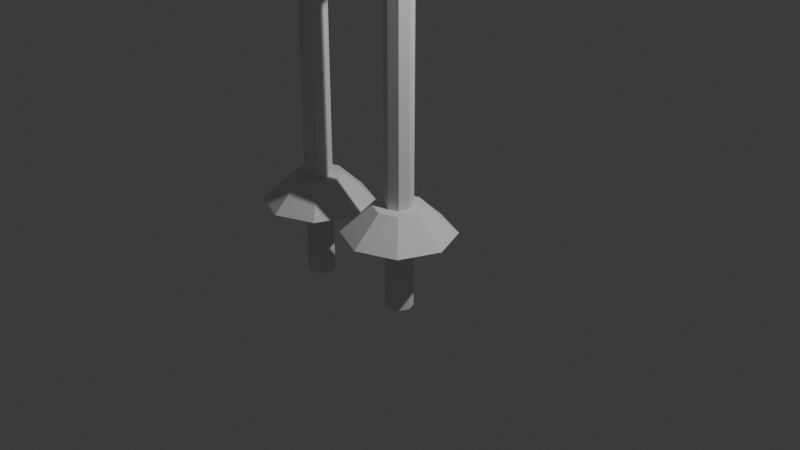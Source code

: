 # Source: spiked-trap.blend  (saved by Blender 5.1.30; exported with 4.5.12 LTS)
import bpy
from mathutils import Matrix  # noqa: F401  (used for matrix-valued properties, if any)

bpy.ops.wm.read_factory_settings(use_empty=True)
scene = bpy.context.scene
scene.name = 'Scene'

# ---- collections
col_collection = bpy.data.collections.new('Collection'); scene.collection.children.link(col_collection)
col_collection_2 = bpy.data.collections.new('Collection 2'); scene.collection.children.link(col_collection_2)
col_collection_2_001 = bpy.data.collections.new('Collection 2.001'); scene.collection.children.link(col_collection_2_001)

# ---- world
world_world = bpy.data.worlds.new('World'); scene.world = world_world
world_world.use_nodes = True; world_world.node_tree.nodes.clear()
_N = world_world.node_tree.nodes; _L = world_world.node_tree.links
n0 = _N.new('ShaderNodeOutputWorld'); n0.name = 'World Output'; n0.location = (200, 100)
n1 = _N.new('ShaderNodeBackground'); n1.name = 'Background'; n1.location = (-200, 100)
n1.inputs[0].default_value = (0.05088, 0.05088, 0.05088, 1.0)
_L.new(n1.outputs[0], n0.inputs[0])
n0.is_active_output = True
world_world.color = (0.05088, 0.05088, 0.05088)
world_world.sun_shadow_jitter_overblur = 0.0

# ---- cameras
cam_camera = bpy.data.cameras.new('Camera')
cam_camera.clip_end = 100.0
cam_camera.ortho_scale = 7.314

# ---- lights
light_light = bpy.data.lights.new('Light', 'POINT')
light_light.energy = 1000.0
light_light.shadow_soft_size = 0.1

# ---- meshes
me_cylinder = bpy.data.meshes.new('Cylinder')
me_cylinder.from_pydata([(0.0, 1.0, -1.0), (4.881e-09, 0.4621, 1.0), (0.7071, 0.7071, -1.0), (0.3267, 0.3267, 1.0), (1.0, 0.0, -1.0), (0.4621, 0.0, 1.0), (0.7071, -0.7071, -1.0), (0.3267, -0.3267, 1.0), (0.0, -1.0, -1.0), (4.881e-09, -0.4621, 1.0), (-0.7071, -0.7071, -1.0), (-0.3267, -0.3267, 1.0), (-1.0, 0.0, -1.0), (-0.4621, 0.0, 1.0), (-0.7071, 0.7071, -1.0), (-0.3267, 0.3267, 1.0)], [], [(0, 1, 3, 2), (2, 3, 5, 4), (4, 5, 7, 6), (6, 7, 9, 8), (8, 9, 11, 10), (10, 11, 13, 12), (3, 1, 15, 13, 11, 9, 7, 5), (12, 13, 15, 14), (14, 15, 1, 0), (0, 2, 4, 6, 8, 10, 12, 14)])
_uv = me_cylinder.uv_layers.new(name='UVMap')
_uv.uv.foreach_set('vector', [1.0, 0.5, 1.0, 1.0, 0.875, 1.0, 0.875, 0.5, 0.875, 0.5, 0.875, 1.0, 0.75, 1.0, 0.75, 0.5, 0.75, 0.5, 0.75, 1.0, 0.625, 1.0, 0.625, 0.5, 0.625, 0.5, 0.625, 1.0, 0.5, 1.0, 0.5, 0.5, 0.5, 0.5, 0.5, 1.0, 0.375, 1.0, 0.375, 0.5, 0.375, 0.5, 0.375, 1.0, 0.25, 1.0, 0.25, 0.5, 0.4197, 0.4197, 0.25, 0.49, 0.08029, 0.4197, 0.01, 0.25, 0.08029, 0.08029, 0.25, 0.01, 0.4197, 0.08029, 0.49, 0.25, 0.25, 0.5, 0.25, 1.0, 0.125, 1.0, 0.125, 0.5, 0.125, 0.5, 0.125, 1.0, 0.0, 1.0, 0.0, 0.5, 0.75, 0.49, 0.9197, 0.4197, 0.99, 0.25, 0.9197, 0.08029, 0.75, 0.01, 0.5803, 0.08029, 0.51, 0.25, 0.5803, 0.4197])
me_cylinder.update()
me_cylinder_001 = bpy.data.meshes.new('Cylinder.001')
me_cylinder_001.from_pydata([(0.0, 1.0, -1.0), (0.0, 1.0, 1.0), (0.7071, 0.7071, -1.0), (0.7071, 0.7071, 1.0), (1.0, 0.0, -1.0), (1.0, 0.0, 1.0), (0.7071, -0.7071, -1.0), (0.7071, -0.7071, 1.0), (0.0, -1.0, -1.0), (0.0, -1.0, 1.0), (-0.7071, -0.7071, -1.0), (-0.7071, -0.7071, 1.0), (-1.0, 0.0, -1.0), (-1.0, 0.0, 1.0), (-0.7071, 0.7071, -1.0), (-0.7071, 0.7071, 1.0)], [], [(0, 1, 3, 2), (2, 3, 5, 4), (4, 5, 7, 6), (6, 7, 9, 8), (8, 9, 11, 10), (10, 11, 13, 12), (3, 1, 15, 13, 11, 9, 7, 5), (12, 13, 15, 14), (14, 15, 1, 0), (0, 2, 4, 6, 8, 10, 12, 14)])
_uv = me_cylinder_001.uv_layers.new(name='UVMap')
_uv.uv.foreach_set('vector', [1.0, 0.5, 1.0, 1.0, 0.875, 1.0, 0.875, 0.5, 0.875, 0.5, 0.875, 1.0, 0.75, 1.0, 0.75, 0.5, 0.75, 0.5, 0.75, 1.0, 0.625, 1.0, 0.625, 0.5, 0.625, 0.5, 0.625, 1.0, 0.5, 1.0, 0.5, 0.5, 0.5, 0.5, 0.5, 1.0, 0.375, 1.0, 0.375, 0.5, 0.375, 0.5, 0.375, 1.0, 0.25, 1.0, 0.25, 0.5, 0.4197, 0.4197, 0.25, 0.49, 0.08029, 0.4197, 0.01, 0.25, 0.08029, 0.08029, 0.25, 0.01, 0.4197, 0.08029, 0.49, 0.25, 0.25, 0.5, 0.25, 1.0, 0.125, 1.0, 0.125, 0.5, 0.125, 0.5, 0.125, 1.0, 0.0, 1.0, 0.0, 0.5, 0.75, 0.49, 0.9197, 0.4197, 0.99, 0.25, 0.9197, 0.08029, 0.75, 0.01, 0.5803, 0.08029, 0.51, 0.25, 0.5803, 0.4197])
me_cylinder_001.update()
me_cylinder_002 = bpy.data.meshes.new('Cylinder.002')
me_cylinder_002.from_pydata([(0.0, 1.0, -1.0), (-2.762e-08, 0.0732, 1.0), (0.7071, 0.7071, -1.0), (0.05176, 0.05176, 1.0), (1.0, 0.0, -1.0), (0.0732, 0.0, 1.0), (0.7071, -0.7071, -1.0), (0.05176, -0.05176, 1.0), (0.0, -1.0, -1.0), (-2.762e-08, -0.0732, 1.0), (-0.7071, -0.7071, -1.0), (-0.05176, -0.05176, 1.0), (-1.0, 0.0, -1.0), (-0.0732, 0.0, 1.0), (-0.7071, 0.7071, -1.0), (-0.05176, 0.05176, 1.0)], [], [(0, 1, 3, 2), (2, 3, 5, 4), (4, 5, 7, 6), (6, 7, 9, 8), (8, 9, 11, 10), (10, 11, 13, 12), (3, 1, 15, 13, 11, 9, 7, 5), (12, 13, 15, 14), (14, 15, 1, 0), (0, 2, 4, 6, 8, 10, 12, 14)])
_uv = me_cylinder_002.uv_layers.new(name='UVMap')
_uv.uv.foreach_set('vector', [1.0, 0.5, 1.0, 1.0, 0.875, 1.0, 0.875, 0.5, 0.875, 0.5, 0.875, 1.0, 0.75, 1.0, 0.75, 0.5, 0.75, 0.5, 0.75, 1.0, 0.625, 1.0, 0.625, 0.5, 0.625, 0.5, 0.625, 1.0, 0.5, 1.0, 0.5, 0.5, 0.5, 0.5, 0.5, 1.0, 0.375, 1.0, 0.375, 0.5, 0.375, 0.5, 0.375, 1.0, 0.25, 1.0, 0.25, 0.5, 0.4197, 0.4197, 0.25, 0.49, 0.08029, 0.4197, 0.01, 0.25, 0.08029, 0.08029, 0.25, 0.01, 0.4197, 0.08029, 0.49, 0.25, 0.25, 0.5, 0.25, 1.0, 0.125, 1.0, 0.125, 0.5, 0.125, 0.5, 0.125, 1.0, 0.0, 1.0, 0.0, 0.5, 0.75, 0.49, 0.9197, 0.4197, 0.99, 0.25, 0.9197, 0.08029, 0.75, 0.01, 0.5803, 0.08029, 0.51, 0.25, 0.5803, 0.4197])
me_cylinder_002.update()
me_cylinder_005 = bpy.data.meshes.new('Cylinder.005')
me_cylinder_005.from_pydata([(0.0, 1.0, -1.0), (4.881e-09, 0.4621, 1.0), (0.7071, 0.7071, -1.0), (0.3267, 0.3267, 1.0), (1.0, 0.0, -1.0), (0.4621, 0.0, 1.0), (0.7071, -0.7071, -1.0), (0.3267, -0.3267, 1.0), (0.0, -1.0, -1.0), (4.881e-09, -0.4621, 1.0), (-0.7071, -0.7071, -1.0), (-0.3267, -0.3267, 1.0), (-1.0, 0.0, -1.0), (-0.4621, 0.0, 1.0), (-0.7071, 0.7071, -1.0), (-0.3267, 0.3267, 1.0)], [], [(0, 1, 3, 2), (2, 3, 5, 4), (4, 5, 7, 6), (6, 7, 9, 8), (8, 9, 11, 10), (10, 11, 13, 12), (3, 1, 15, 13, 11, 9, 7, 5), (12, 13, 15, 14), (14, 15, 1, 0), (0, 2, 4, 6, 8, 10, 12, 14)])
_uv = me_cylinder_005.uv_layers.new(name='UVMap')
_uv.uv.foreach_set('vector', [1.0, 0.5, 1.0, 1.0, 0.875, 1.0, 0.875, 0.5, 0.875, 0.5, 0.875, 1.0, 0.75, 1.0, 0.75, 0.5, 0.75, 0.5, 0.75, 1.0, 0.625, 1.0, 0.625, 0.5, 0.625, 0.5, 0.625, 1.0, 0.5, 1.0, 0.5, 0.5, 0.5, 0.5, 0.5, 1.0, 0.375, 1.0, 0.375, 0.5, 0.375, 0.5, 0.375, 1.0, 0.25, 1.0, 0.25, 0.5, 0.4197, 0.4197, 0.25, 0.49, 0.08029, 0.4197, 0.01, 0.25, 0.08029, 0.08029, 0.25, 0.01, 0.4197, 0.08029, 0.49, 0.25, 0.25, 0.5, 0.25, 1.0, 0.125, 1.0, 0.125, 0.5, 0.125, 0.5, 0.125, 1.0, 0.0, 1.0, 0.0, 0.5, 0.75, 0.49, 0.9197, 0.4197, 0.99, 0.25, 0.9197, 0.08029, 0.75, 0.01, 0.5803, 0.08029, 0.51, 0.25, 0.5803, 0.4197])
me_cylinder_005.update()
me_cylinder_004 = bpy.data.meshes.new('Cylinder.004')
me_cylinder_004.from_pydata([(0.0, 1.0, -1.0), (0.0, 1.0, 1.0), (0.7071, 0.7071, -1.0), (0.7071, 0.7071, 1.0), (1.0, 0.0, -1.0), (1.0, 0.0, 1.0), (0.7071, -0.7071, -1.0), (0.7071, -0.7071, 1.0), (0.0, -1.0, -1.0), (0.0, -1.0, 1.0), (-0.7071, -0.7071, -1.0), (-0.7071, -0.7071, 1.0), (-1.0, 0.0, -1.0), (-1.0, 0.0, 1.0), (-0.7071, 0.7071, -1.0), (-0.7071, 0.7071, 1.0)], [], [(0, 1, 3, 2), (2, 3, 5, 4), (4, 5, 7, 6), (6, 7, 9, 8), (8, 9, 11, 10), (10, 11, 13, 12), (3, 1, 15, 13, 11, 9, 7, 5), (12, 13, 15, 14), (14, 15, 1, 0), (0, 2, 4, 6, 8, 10, 12, 14)])
_uv = me_cylinder_004.uv_layers.new(name='UVMap')
_uv.uv.foreach_set('vector', [1.0, 0.5, 1.0, 1.0, 0.875, 1.0, 0.875, 0.5, 0.875, 0.5, 0.875, 1.0, 0.75, 1.0, 0.75, 0.5, 0.75, 0.5, 0.75, 1.0, 0.625, 1.0, 0.625, 0.5, 0.625, 0.5, 0.625, 1.0, 0.5, 1.0, 0.5, 0.5, 0.5, 0.5, 0.5, 1.0, 0.375, 1.0, 0.375, 0.5, 0.375, 0.5, 0.375, 1.0, 0.25, 1.0, 0.25, 0.5, 0.4197, 0.4197, 0.25, 0.49, 0.08029, 0.4197, 0.01, 0.25, 0.08029, 0.08029, 0.25, 0.01, 0.4197, 0.08029, 0.49, 0.25, 0.25, 0.5, 0.25, 1.0, 0.125, 1.0, 0.125, 0.5, 0.125, 0.5, 0.125, 1.0, 0.0, 1.0, 0.0, 0.5, 0.75, 0.49, 0.9197, 0.4197, 0.99, 0.25, 0.9197, 0.08029, 0.75, 0.01, 0.5803, 0.08029, 0.51, 0.25, 0.5803, 0.4197])
me_cylinder_004.update()
me_cylinder_003 = bpy.data.meshes.new('Cylinder.003')
me_cylinder_003.from_pydata([(0.0, 1.0, -1.0), (-2.762e-08, 0.0732, 1.0), (0.7071, 0.7071, -1.0), (0.05176, 0.05176, 1.0), (1.0, 0.0, -1.0), (0.0732, 0.0, 1.0), (0.7071, -0.7071, -1.0), (0.05176, -0.05176, 1.0), (0.0, -1.0, -1.0), (-2.762e-08, -0.0732, 1.0), (-0.7071, -0.7071, -1.0), (-0.05176, -0.05176, 1.0), (-1.0, 0.0, -1.0), (-0.0732, 0.0, 1.0), (-0.7071, 0.7071, -1.0), (-0.05176, 0.05176, 1.0)], [], [(0, 1, 3, 2), (2, 3, 5, 4), (4, 5, 7, 6), (6, 7, 9, 8), (8, 9, 11, 10), (10, 11, 13, 12), (3, 1, 15, 13, 11, 9, 7, 5), (12, 13, 15, 14), (14, 15, 1, 0), (0, 2, 4, 6, 8, 10, 12, 14)])
_uv = me_cylinder_003.uv_layers.new(name='UVMap')
_uv.uv.foreach_set('vector', [1.0, 0.5, 1.0, 1.0, 0.875, 1.0, 0.875, 0.5, 0.875, 0.5, 0.875, 1.0, 0.75, 1.0, 0.75, 0.5, 0.75, 0.5, 0.75, 1.0, 0.625, 1.0, 0.625, 0.5, 0.625, 0.5, 0.625, 1.0, 0.5, 1.0, 0.5, 0.5, 0.5, 0.5, 0.5, 1.0, 0.375, 1.0, 0.375, 0.5, 0.375, 0.5, 0.375, 1.0, 0.25, 1.0, 0.25, 0.5, 0.4197, 0.4197, 0.25, 0.49, 0.08029, 0.4197, 0.01, 0.25, 0.08029, 0.08029, 0.25, 0.01, 0.4197, 0.08029, 0.49, 0.25, 0.25, 0.5, 0.25, 1.0, 0.125, 1.0, 0.125, 0.5, 0.125, 0.5, 0.125, 1.0, 0.0, 1.0, 0.0, 0.5, 0.75, 0.49, 0.9197, 0.4197, 0.99, 0.25, 0.9197, 0.08029, 0.75, 0.01, 0.5803, 0.08029, 0.51, 0.25, 0.5803, 0.4197])
me_cylinder_003.update()

# ---- objects
ob_light = bpy.data.objects.new('Light', light_light)
ob_camera = bpy.data.objects.new('Camera', cam_camera)
ob_cylinder = bpy.data.objects.new('Cylinder', me_cylinder)
ob_cylinder_001 = bpy.data.objects.new('Cylinder.001', me_cylinder_001)
ob_cylinder_002 = bpy.data.objects.new('Cylinder.002', me_cylinder_002)
ob_cylinder_005 = bpy.data.objects.new('Cylinder.005', me_cylinder_005)
ob_cylinder_004 = bpy.data.objects.new('Cylinder.004', me_cylinder_004)
ob_cylinder_003 = bpy.data.objects.new('Cylinder.003', me_cylinder_003)

# ---- transforms, parenting, visibility, modifiers, constraints
ob_light.location = (4.076, 1.005, 5.904)
ob_light.rotation_euler = (0.6503, 0.05522, 1.866)
ob_light.lock_rotations_4d = False
ob_light.empty_display_type = 'ARROWS'
ob_light.color = (0.0, 0.0, 0.0, 0.0)
ob_light.lineart.crease_threshold = 0.0
ob_camera.location = (7.359, -6.926, 4.958)
ob_camera.rotation_euler = (1.109, 0.0, 0.8149)
ob_camera.lock_rotations_4d = False
ob_camera.empty_display_type = 'ARROWS'
ob_camera.color = (0.0, 0.0, 0.0, 0.0)
ob_camera.display_type = 'WIRE'
ob_camera.lineart.crease_threshold = 0.0
ob_cylinder.location = (-1.185, -0.06975, -2.024e-06)
ob_cylinder.scale = (0.6083, 0.6083, 0.1521)
ob_cylinder_001.location = (-1.185, -0.06975, 1.0)
ob_cylinder_001.scale = (0.15, 0.15, 2.0)
ob_cylinder_002.location = (-1.175, -0.03159, 3.183)
ob_cylinder_002.scale = (0.3, 0.3, 0.2)
ob_cylinder_005.location = (0.0, 0.0, 0.0)
ob_cylinder_005.scale = (0.6083, 0.6083, 0.1521)
ob_cylinder_004.location = (0.0, 0.0, 1.0)
ob_cylinder_004.scale = (0.15, 0.15, 2.0)
ob_cylinder_003.location = (0.009674, 0.03816, 3.183)
ob_cylinder_003.scale = (0.3, 0.3, 0.2)

# ---- collection membership
col_collection.objects.link(ob_light)
col_collection.objects.link(ob_camera)
col_collection_2.objects.link(ob_cylinder)
col_collection_2.objects.link(ob_cylinder_001)
col_collection_2.objects.link(ob_cylinder_002)
col_collection_2_001.objects.link(ob_cylinder_005)
col_collection_2_001.objects.link(ob_cylinder_004)
col_collection_2_001.objects.link(ob_cylinder_003)

# ---- scene / render settings (as saved in the file)
scene.camera = ob_camera
scene.frame_start = 1; scene.frame_end = 250; scene.frame_set(1)
scene.render.engine = 'BLENDER_EEVEE_NEXT'
scene.render.bake_bias = 0.0
scene.render.bake_samples = 0
scene.cycles.sampling_pattern = 'TABULATED_SOBOL'
scene.eevee.use_volume_custom_range = False
bpy.context.view_layer.update()
